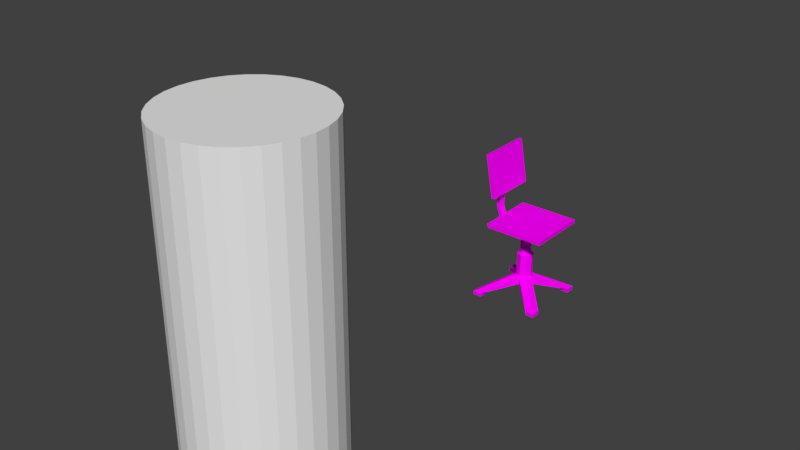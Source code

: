 # Source: Chair.blend  (saved by Blender 2.79.0; exported with 4.5.12 LTS)
import bpy
from mathutils import Matrix  # noqa: F401  (used for matrix-valued properties, if any)

bpy.ops.wm.read_factory_settings(use_empty=True)
scene = bpy.context.scene
scene.name = 'Scene'

# ---- collections
col_collection_1 = bpy.data.collections.new('Collection 1'); scene.collection.children.link(col_collection_1)

# ---- images (referenced by path relative to the original .blend; pixels are not part of the script)
import os
ASSET_DIR = os.environ.get("B2B_ASSET_DIR", "")  # directory of the original .blend (textures are referenced by path, not embedded)
HERE = os.path.dirname(os.path.abspath(__file__))  # packed textures are extracted next to this script under _unpacked/

def load_image(name, relpath, width, height, colorspace="sRGB"):
    """Load a texture the original file referenced (path relative to the .blend, or extracted next to this script)."""
    p = next((c for c in (os.path.join(HERE, relpath), os.path.join(ASSET_DIR, relpath)) if relpath and os.path.exists(c)), "")
    if p:
        img = bpy.data.images.load(p, check_existing=True)
        img.name = name
    else:  # same state as the original file: an image datablock whose file is absent (Cycles renders it pink)
        img = bpy.data.images.new(name, width, height)
        img.source = "FILE"
        img.filepath = "//" + (relpath or name)
    img.colorspace_settings.name = colorspace
    return img
img_chair_png = load_image('Chair.png', 'Chair.png', 1024, 1024, 'sRGB')

# ---- materials (node trees are filled in below, after node groups)
mat_material = bpy.data.materials.new('Material')
mat_material.alpha_threshold = 0.0
mat_material.roughness = 0.5

# ---- material node trees
mat_material.use_nodes = True; mat_material.node_tree.nodes.clear()
_N = mat_material.node_tree.nodes; _L = mat_material.node_tree.links
n0 = _N.new('ShaderNodeOutputMaterial'); n0.name = 'Material Output'; n0.location = (300, 300)
n1 = _N.new('ShaderNodeBsdfDiffuse'); n1.name = 'Diffuse BSDF'; n1.location = (10, 300)
n2 = _N.new('ShaderNodeTexImage'); n2.name = 'Image Texture'; n2.location = (-180, 300)
n2.width = 140
n2.image = img_chair_png
_L.new(n1.outputs[0], n0.inputs[0])
_L.new(n2.outputs[0], n1.inputs[0])
n0.is_active_output = True

# ---- world
world_world = bpy.data.worlds.new('World'); scene.world = world_world
world_world.color = (0.05088, 0.05088, 0.05088)
world_world.use_sun_shadow = False
world_world.sun_shadow_jitter_overblur = 0.0
world_world.cycles.sampling_method = 'MANUAL'

# ---- meshes
me_cube_007 = bpy.data.meshes.new('Cube.007')
me_cube_007.from_pydata([(-4.0, -4.0, -0.4), (-0.6402, -0.6402, 1.4), (-4.0, 4.0, -0.4), (-0.6402, 0.6402, 1.4), (4.0, -4.0, -0.4), (0.6402, -0.6402, 1.4), (4.0, 4.0, -0.4), (0.6402, 0.6402, 1.4), (-3.0, 4.0, -0.4), (-4.0, 3.0, -0.4), (-3.0, 3.0, -0.4), (0.0, 0.0, 0.6), (-0.9053, 0.0, 1.4), (0.0, 0.9053, 1.4), (0.9053, 0.0, 1.4), (0.0, -0.9053, 1.4), (-1.0, 0.0, 0.6), (0.0, 1.0, 0.6), (1.0, 0.0, 0.6), (0.0, -1.0, 0.6), (-4.0, -3.0, -0.4), (-3.0, -4.0, -0.4), (-3.0, -3.0, -0.4), (3.0, -4.0, -0.4), (4.0, -3.0, -0.4), (3.0, -3.0, -0.4), (4.0, 3.0, -0.4), (3.0, 4.0, -0.4), (3.0, 3.0, -0.4), (4.0, 4.0, -0.8), (4.0, 3.0, -0.8), (3.0, 4.0, -0.8), (3.0, 3.0, -0.8), (-4.0, 4.0, -0.8), (-3.0, 4.0, -0.8), (-4.0, 3.0, -0.8), (-3.0, 3.0, -0.8), (-4.0, -4.0, -0.8), (-4.0, -3.0, -0.8), (-3.0, -4.0, -0.8), (-3.0, -3.0, -0.8), (4.0, -4.0, -0.8), (3.0, -4.0, -0.8), (4.0, -3.0, -0.8), (3.0, -3.0, -0.8), (-0.4268, -0.4268, 6.9), (-2.0, -1.0, 7.9), (-0.4268, 0.4268, 6.9), (-2.0, 1.0, 7.9), (0.4268, -0.4268, 6.9), (2.0, -1.0, 7.9), (0.4268, 0.4268, 6.9), (2.0, 1.0, 7.9), (-2.7, -3.5, 7.8), (-2.9, -3.5, 8.2), (-2.7, 3.5, 7.8), (-2.9, 3.5, 8.2), (3.9, -3.5, 7.8), (3.9, -3.5, 8.2), (3.9, 3.5, 7.8), (3.9, 3.5, 8.2), (-3.8, -0.4, 9.0), (-3.4, -0.4, 13.6), (-3.8, 0.4, 9.0), (-3.4, 0.4, 13.6), (-3.4, -0.4, 9.0), (-3.2, -0.4, 12.2), (-3.4, 0.4, 9.0), (-3.2, 0.4, 12.2), (-3.4, -0.4, 7.8), (-3.4, 0.4, 7.8), (-3.0, -0.4, 7.8), (-3.0, 0.4, 7.8), (-2.0, -0.4, 7.0), (-2.0, 0.4, 7.0), (-2.0, -0.4, 7.4), (-2.0, 0.4, 7.4), (-2.763, -3.0, 11.1), (-3.631, -3.0, 16.03), (-2.763, 3.0, 11.1), (-3.631, 3.0, 16.03), (-2.369, -3.0, 11.17), (-3.237, -3.0, 16.1), (-2.369, 3.0, 11.17), (-3.237, 3.0, 16.1), (-1.0, 0.0, 1.4), (-1.0, 1.0, 1.4), (0.0, 1.0, 1.4), (1.0, 1.0, 1.4), (1.0, 0.0, 1.4), (1.0, -1.0, 1.4), (0.0, -1.0, 1.4), (-1.0, -1.0, 1.4), (-0.6402, -0.6402, 4.2), (-0.6402, 0.6402, 4.2), (0.6402, -0.6402, 4.2), (0.6402, 0.6402, 4.2), (-0.9053, 0.0, 4.2), (0.0, 0.9053, 4.2), (0.9053, 0.0, 4.2), (0.0, -0.9053, 4.2), (-2.0, 1.0, 6.9), (-2.0, -1.0, 6.9), (2.0, 1.0, 6.9), (2.0, -1.0, 6.9), (-0.6036, 0.0, 6.9), (0.0, 0.6036, 6.9), (0.6036, 0.0, 6.9), (0.0, -0.6036, 6.9), (-0.4268, -0.4268, 4.3), (-0.4268, 0.4268, 4.3), (0.4268, -0.4268, 4.3), (0.4268, 0.4268, 4.3), (-0.6036, 0.0, 4.3), (0.0, 0.6036, 4.3), (0.6036, 0.0, 4.3), (0.0, -0.6036, 4.3)], [], [(22, 11, 19, 21), (20, 38, 37, 0), (25, 23, 19, 11), (4, 41, 43, 24), (4, 90, 91, 23), (19, 23, 91), (90, 4, 24, 89), (18, 89, 24), (18, 26, 89), (6, 88, 89, 26), (88, 6, 27, 87), (17, 87, 27), (87, 17, 8), (86, 87, 8, 2), (86, 2, 9, 85), (85, 9, 16), (16, 20, 85), (0, 92, 85, 20), (0, 21, 91, 92), (19, 91, 21), (25, 11, 18, 24), (28, 26, 18, 11), (28, 11, 17, 27), (10, 8, 17, 11), (9, 10, 11, 16), (16, 11, 22, 20), (2, 33, 35, 9), (6, 29, 31, 27), (15, 5, 95, 100), (30, 32, 31, 29), (27, 31, 32, 28), (28, 32, 30, 26), (26, 30, 29, 6), (34, 36, 35, 33), (10, 36, 34, 8), (9, 35, 36, 10), (8, 34, 33, 2), (37, 38, 40, 39), (22, 40, 38, 20), (21, 39, 40, 22), (0, 37, 39, 21), (42, 44, 43, 41), (24, 43, 44, 25), (25, 44, 42, 23), (23, 42, 41, 4), (46, 75, 73, 102), (101, 48, 52, 103), (103, 52, 50, 104), (104, 50, 46, 102), (50, 57, 53, 46), (53, 54, 56, 55), (55, 56, 60, 59), (59, 60, 58, 57), (57, 58, 54, 53), (46, 53, 55, 48), (60, 56, 54, 58), (61, 62, 64, 63), (63, 64, 68, 67), (67, 68, 66, 65), (65, 66, 62, 61), (65, 61, 69, 71), (79, 64, 80), (72, 71, 75, 76), (63, 67, 72, 70), (61, 63, 70, 69), (67, 65, 71, 72), (48, 76, 75, 46), (69, 70, 74, 73), (71, 69, 73, 75), (70, 72, 76, 74), (68, 64, 79), (79, 80, 84, 83), (83, 84, 82, 81), (81, 82, 78, 77), (79, 83, 81, 77), (84, 80, 78, 82), (66, 77, 62), (78, 62, 77), (64, 62, 78, 80), (66, 68, 79, 77), (102, 73, 74, 101), (101, 74, 76, 48), (52, 59, 57, 50), (48, 55, 59, 52), (12, 3, 86, 85), (13, 7, 88, 87), (14, 5, 90, 89), (15, 1, 92, 91), (1, 12, 85, 92), (3, 13, 87, 86), (7, 14, 89, 88), (5, 15, 91, 90), (13, 3, 94, 98), (1, 15, 100, 93), (7, 13, 98, 96), (14, 7, 96, 99), (12, 1, 93, 97), (5, 14, 99, 95), (3, 12, 97, 94), (102, 108, 104), (101, 105, 102), (106, 101, 103), (107, 103, 104), (105, 47, 110, 113), (51, 107, 115, 112), (108, 45, 109, 116), (45, 105, 113, 109), (106, 51, 112, 114), (49, 108, 116, 111), (47, 106, 114, 110), (107, 49, 111, 115), (94, 110, 114, 98), (97, 113, 110, 94), (93, 109, 113, 97), (100, 116, 109, 93), (95, 111, 116, 100), (99, 115, 111, 95), (96, 112, 115, 99), (98, 114, 112, 96), (108, 49, 104), (49, 107, 104), (51, 103, 107), (51, 106, 103), (47, 101, 106), (101, 47, 105), (105, 45, 102), (102, 45, 108)])
_uv = me_cube_007.uv_layers.new(name='UVMap')
_uv.uv.foreach_set('vector', [0.7844, 0.9352, 0.9715, 0.9352, 0.942, 0.9663, 0.7549, 0.9663, 0.8519, 0.1808, 0.869, 0.1808, 0.869, 0.2238, 0.8519, 0.2238, 0.4045, 0.917, 0.4341, 0.9481, 0.247, 0.9481, 0.2175, 0.917, 0.9291, 0.3016, 0.912, 0.3016, 0.912, 0.2587, 0.9291, 0.2587, 0.02169, 0.8518, 0.1504, 0.7017, 0.1933, 0.7017, 0.0646, 0.8518, 0.247, 0.9481, 0.4341, 0.9481, 0.2391, 0.9815, 0.1504, 0.7017, 0.0002947, 0.8304, 0.0002947, 0.7875, 0.1504, 0.6588, 0.247, 0.8858, 0.2391, 0.8524, 0.4341, 0.8858, 0.546, 0.9533, 0.733, 0.9533, 0.5381, 0.9867, 0.0002947, 0.4871, 0.1504, 0.6159, 0.1504, 0.6588, 0.0002947, 0.5301, 0.1504, 0.6159, 0.02169, 0.4658, 0.0646, 0.4658, 0.1933, 0.6159, 0.546, 0.891, 0.5381, 0.8576, 0.733, 0.891, 0.1952, 0.8524, 0.1873, 0.8858, 0.0002947, 0.8858, 0.2363, 0.6159, 0.1933, 0.6159, 0.3221, 0.4658, 0.365, 0.4658, 0.2363, 0.6159, 0.3864, 0.4871, 0.3864, 0.5301, 0.2363, 0.6588, 0.1952, 0.9815, 0.000295, 0.9481, 0.1873, 0.9481, 0.942, 0.904, 0.7549, 0.904, 0.9498, 0.8706, 0.3864, 0.8304, 0.2363, 0.7017, 0.2363, 0.6588, 0.3864, 0.7875, 0.365, 0.8518, 0.3221, 0.8518, 0.1933, 0.7017, 0.2363, 0.7017, 0.942, 0.9663, 0.9498, 0.9997, 0.7549, 0.9663, 0.4045, 0.917, 0.2175, 0.917, 0.247, 0.8858, 0.4341, 0.8858, 0.7035, 0.9221, 0.733, 0.9533, 0.546, 0.9533, 0.5165, 0.9221, 0.7035, 0.9221, 0.5165, 0.9221, 0.546, 0.891, 0.733, 0.891, 0.02983, 0.917, 0.0002947, 0.8858, 0.1873, 0.8858, 0.2169, 0.917, 0.000295, 0.9481, 0.02983, 0.917, 0.2169, 0.917, 0.1873, 0.9481, 0.942, 0.904, 0.9715, 0.9352, 0.7844, 0.9352, 0.7549, 0.904, 0.8519, 0.103, 0.869, 0.103, 0.869, 0.1459, 0.8519, 0.1459, 0.9368, 0.03064, 0.9247, 0.04278, 0.8944, 0.01243, 0.9065, 0.0002947, 0.6354, 0.6126, 0.6651, 0.6126, 0.6651, 0.7327, 0.6354, 0.7327, 0.8944, 0.07312, 0.864, 0.04278, 0.8944, 0.01243, 0.9247, 0.04278, 0.8822, 0.0002947, 0.8944, 0.01243, 0.864, 0.04278, 0.8519, 0.03064, 0.8519, 0.05491, 0.864, 0.04278, 0.8944, 0.07312, 0.8822, 0.08526, 0.9065, 0.08526, 0.8944, 0.07312, 0.9247, 0.04278, 0.9368, 0.05491, 0.912, 0.103, 0.912, 0.1459, 0.869, 0.1459, 0.869, 0.103, 0.9291, 0.1459, 0.912, 0.1459, 0.912, 0.103, 0.9291, 0.103, 0.869, 0.1631, 0.869, 0.1459, 0.912, 0.1459, 0.912, 0.1631, 0.912, 0.08585, 0.912, 0.103, 0.869, 0.103, 0.869, 0.08585, 0.869, 0.2238, 0.869, 0.1808, 0.912, 0.1808, 0.912, 0.2238, 0.912, 0.1637, 0.912, 0.1808, 0.869, 0.1808, 0.869, 0.1637, 0.9291, 0.2238, 0.912, 0.2238, 0.912, 0.1808, 0.9291, 0.1808, 0.869, 0.2409, 0.869, 0.2238, 0.912, 0.2238, 0.912, 0.2409, 0.869, 0.3016, 0.869, 0.2587, 0.912, 0.2587, 0.912, 0.3016, 0.912, 0.2415, 0.912, 0.2587, 0.869, 0.2587, 0.869, 0.2415, 0.8519, 0.2587, 0.869, 0.2587, 0.869, 0.3016, 0.8519, 0.3016, 0.869, 0.3188, 0.869, 0.3016, 0.912, 0.3016, 0.912, 0.3188, 0.8837, 0.87, 0.8579, 0.8486, 0.8579, 0.8314, 0.8837, 0.8271, 0.7978, 0.8271, 0.7549, 0.8271, 0.7549, 0.6555, 0.7978, 0.6555, 0.7978, 0.6555, 0.7978, 0.6126, 0.8837, 0.6126, 0.8837, 0.6555, 0.8837, 0.6555, 0.9266, 0.6555, 0.9266, 0.8271, 0.8837, 0.8271, 0.641, 0.2021, 0.5336, 0.2837, 0.5338, 0.0003253, 0.641, 0.03064, 0.5336, 0.612, 0.5336, 0.5928, 0.8341, 0.5928, 0.8341, 0.612, 0.8513, 0.5842, 0.8341, 0.5928, 0.8341, 0.3009, 0.8513, 0.3009, 0.8341, 0.2837, 0.8341, 0.3009, 0.5336, 0.3009, 0.5336, 0.2837, 0.5165, 0.3009, 0.5336, 0.3009, 0.5336, 0.5928, 0.5165, 0.5842, 0.641, 0.03064, 0.5338, 0.0003253, 0.834, 0.0002947, 0.7267, 0.03061, 0.8341, 0.3009, 0.8341, 0.5928, 0.5336, 0.5928, 0.5336, 0.3009, 0.4384, 0.5892, 0.4384, 0.7874, 0.4041, 0.7874, 0.4041, 0.5892, 0.4041, 0.5892, 0.4041, 0.7874, 0.3903, 0.7283, 0.387, 0.5907, 0.4898, 0.5915, 0.4865, 0.7291, 0.4522, 0.7283, 0.4555, 0.5907, 0.4555, 0.5907, 0.4522, 0.7283, 0.4384, 0.7874, 0.4384, 0.5892, 0.4547, 0.5838, 0.4384, 0.5892, 0.4384, 0.5349, 0.4547, 0.5295, 0.404, 0.1288, 0.5159, 0.2391, 0.404, 0.3434, 0.4809, 0.5248, 0.4469, 0.52, 0.4533, 0.4743, 0.4873, 0.479, 0.4041, 0.5892, 0.3878, 0.5838, 0.3878, 0.5295, 0.4041, 0.5349, 0.4384, 0.5892, 0.4041, 0.5892, 0.4041, 0.5349, 0.4384, 0.5349, 0.489, 0.5838, 0.4547, 0.5838, 0.4547, 0.5295, 0.489, 0.5295, 0.7978, 0.87, 0.8236, 0.8486, 0.8579, 0.8486, 0.8837, 0.87, 0.4384, 0.5349, 0.4041, 0.5349, 0.4041, 0.4658, 0.4384, 0.4658, 0.4469, 0.52, 0.4384, 0.5349, 0.4384, 0.4658, 0.4533, 0.4743, 0.4041, 0.5349, 0.3956, 0.52, 0.3892, 0.4743, 0.4041, 0.4658, 0.2752, 0.06098, 0.276, 0.0002956, 0.3868, 0.1116, 0.404, 0.1288, 0.404, 0.3434, 0.3868, 0.3434, 0.3868, 0.1288, 0.3868, 0.1288, 0.3868, 0.3434, 0.1293, 0.3434, 0.1293, 0.1288, 0.1293, 0.1288, 0.1293, 0.3434, 0.1122, 0.3434, 0.1122, 0.1288, 0.3868, 0.1116, 0.3868, 0.1288, 0.1293, 0.1288, 0.1293, 0.1116, 0.3868, 0.3434, 0.3868, 0.3605, 0.1293, 0.3605, 0.1293, 0.3434, 0.2409, 0.06098, 0.1293, 0.1116, 0.2401, 0.0002947, 0.1122, 0.3434, 0.0002947, 0.2391, 0.1122, 0.1288, 0.2752, 0.4652, 0.2409, 0.4652, 0.1293, 0.3605, 0.3868, 0.3605, 0.2409, 0.06098, 0.2752, 0.06098, 0.3868, 0.1116, 0.1293, 0.1116, 0.8837, 0.8271, 0.8579, 0.8314, 0.8236, 0.8314, 0.7978, 0.8271, 0.7978, 0.8271, 0.8236, 0.8314, 0.8236, 0.8486, 0.7978, 0.87, 0.7268, 0.2021, 0.8341, 0.2837, 0.5336, 0.2837, 0.641, 0.2021, 0.7267, 0.03061, 0.834, 0.0002947, 0.8341, 0.2837, 0.7268, 0.2021, 0.2322, 0.6588, 0.2208, 0.6313, 0.2363, 0.6159, 0.2363, 0.6588, 0.1933, 0.6199, 0.1659, 0.6313, 0.1504, 0.6159, 0.1933, 0.6159, 0.1545, 0.6588, 0.1659, 0.6863, 0.1504, 0.7017, 0.1504, 0.6588, 0.1933, 0.6976, 0.2208, 0.6863, 0.2363, 0.7017, 0.1933, 0.7017, 0.2208, 0.6863, 0.2322, 0.6588, 0.2363, 0.6588, 0.2363, 0.7017, 0.2208, 0.6313, 0.1933, 0.6199, 0.1933, 0.6159, 0.2363, 0.6159, 0.1659, 0.6313, 0.1545, 0.6588, 0.1504, 0.6588, 0.1504, 0.6159, 0.1659, 0.6863, 0.1933, 0.6976, 0.1933, 0.7017, 0.1504, 0.7017, 0.5165, 0.6126, 0.5462, 0.6126, 0.5462, 0.7327, 0.5165, 0.7327, 0.6057, 0.6126, 0.6354, 0.6126, 0.6354, 0.7327, 0.6057, 0.7327, 0.7246, 0.6126, 0.7543, 0.6126, 0.7543, 0.7327, 0.7246, 0.7327, 0.6949, 0.6126, 0.7246, 0.6126, 0.7246, 0.7327, 0.6949, 0.7327, 0.5759, 0.6126, 0.6057, 0.6126, 0.6057, 0.7327, 0.5759, 0.7327, 0.6651, 0.6126, 0.6949, 0.6126, 0.6949, 0.7327, 0.6651, 0.7327, 0.5462, 0.6126, 0.5759, 0.6126, 0.5759, 0.7327, 0.5462, 0.7327, 0.8837, 0.8271, 0.8666, 0.7413, 0.8837, 0.6555, 0.7978, 0.8271, 0.8407, 0.7672, 0.8837, 0.8271, 0.8148, 0.7413, 0.7978, 0.8271, 0.7978, 0.6555, 0.8407, 0.7154, 0.7978, 0.6555, 0.8837, 0.6555, 0.5611, 0.857, 0.5412, 0.857, 0.5412, 0.7454, 0.5611, 0.7454, 0.6602, 0.857, 0.6403, 0.857, 0.6403, 0.7454, 0.6602, 0.7454, 0.6007, 0.857, 0.5809, 0.857, 0.5809, 0.7454, 0.6007, 0.7454, 0.5809, 0.857, 0.5611, 0.857, 0.5611, 0.7454, 0.5809, 0.7454, 0.68, 0.857, 0.6602, 0.857, 0.6602, 0.7454, 0.68, 0.7454, 0.6205, 0.857, 0.6007, 0.857, 0.6007, 0.7454, 0.6205, 0.7454, 0.5412, 0.857, 0.5214, 0.857, 0.5214, 0.7454, 0.5412, 0.7454, 0.6403, 0.857, 0.6205, 0.857, 0.6205, 0.7454, 0.6403, 0.7454, 0.5462, 0.7327, 0.5412, 0.7454, 0.5214, 0.7454, 0.5165, 0.7327, 0.5759, 0.7327, 0.571, 0.7454, 0.5511, 0.7454, 0.5462, 0.7327, 0.6057, 0.7327, 0.6007, 0.7454, 0.5809, 0.7454, 0.5759, 0.7327, 0.6354, 0.7327, 0.6304, 0.7454, 0.6106, 0.7454, 0.6057, 0.7327, 0.6651, 0.7327, 0.6602, 0.7454, 0.6403, 0.7454, 0.6354, 0.7327, 0.6949, 0.7327, 0.6899, 0.7454, 0.6701, 0.7454, 0.6651, 0.7327, 0.7246, 0.7327, 0.7196, 0.7454, 0.6998, 0.7454, 0.6949, 0.7327, 0.7543, 0.7327, 0.7494, 0.7454, 0.7295, 0.7454, 0.7246, 0.7327, 0.8666, 0.7413, 0.8591, 0.723, 0.8837, 0.6555, 0.8591, 0.723, 0.8407, 0.7154, 0.8837, 0.6555, 0.8224, 0.723, 0.7978, 0.6555, 0.8407, 0.7154, 0.8224, 0.723, 0.8148, 0.7413, 0.7978, 0.6555, 0.8224, 0.7596, 0.7978, 0.8271, 0.8148, 0.7413, 0.7978, 0.8271, 0.8224, 0.7596, 0.8407, 0.7672, 0.8407, 0.7672, 0.8591, 0.7596, 0.8837, 0.8271, 0.8837, 0.8271, 0.8591, 0.7596, 0.8666, 0.7413])
me_cube_007.materials.append(mat_material)
me_cube_007.use_remesh_preserve_volume = False
me_cube_007.use_remesh_preserve_attributes = False
me_cube_007.use_mirror_vertex_groups = False
me_cube_007.update()
me_cube_004 = bpy.data.meshes.new('Cube.004')
me_cube_004.from_pydata([(-1.0, -1.0, -1.0), (-1.0, -1.0, 1.0), (-1.0, 1.0, -1.0), (-1.0, 1.0, 1.0), (1.0, -1.0, -1.0), (1.0, -1.0, 1.0), (1.0, 1.0, -1.0), (1.0, 1.0, 1.0)], [(2, 0), (0, 1), (1, 3), (3, 2), (6, 2), (3, 7), (7, 6), (4, 6), (7, 5), (5, 4), (0, 4), (5, 1)], [])
me_cube_004.use_remesh_preserve_volume = False
me_cube_004.use_remesh_preserve_attributes = False
me_cube_004.use_mirror_vertex_groups = False
me_cube_004.update()
me_cylinder_001 = bpy.data.meshes.new('Cylinder.001')
me_cylinder_001.from_pydata([(0.0, 0.375, -0.85), (0.0, 0.375, 0.85), (0.07316, 0.3678, -0.85), (0.07316, 0.3678, 0.85), (0.1435, 0.3465, -0.85), (0.1435, 0.3465, 0.85), (0.2083, 0.3118, -0.85), (0.2083, 0.3118, 0.85), (0.2652, 0.2652, -0.85), (0.2652, 0.2652, 0.85), (0.3118, 0.2083, -0.85), (0.3118, 0.2083, 0.85), (0.3465, 0.1435, -0.85), (0.3465, 0.1435, 0.85), (0.3678, 0.07316, -0.85), (0.3678, 0.07316, 0.85), (0.375, 2.831e-08, -0.85), (0.375, 2.831e-08, 0.85), (0.3678, -0.07316, -0.85), (0.3678, -0.07316, 0.85), (0.3465, -0.1435, -0.85), (0.3465, -0.1435, 0.85), (0.3118, -0.2083, -0.85), (0.3118, -0.2083, 0.85), (0.2652, -0.2652, -0.85), (0.2652, -0.2652, 0.85), (0.2083, -0.3118, -0.85), (0.2083, -0.3118, 0.85), (0.1435, -0.3465, -0.85), (0.1435, -0.3465, 0.85), (0.07316, -0.3678, -0.85), (0.07316, -0.3678, 0.85), (-1.222e-07, -0.375, -0.85), (-1.222e-07, -0.375, 0.85), (-0.07316, -0.3678, -0.85), (-0.07316, -0.3678, 0.85), (-0.1435, -0.3465, -0.85), (-0.1435, -0.3465, 0.85), (-0.2083, -0.3118, -0.85), (-0.2083, -0.3118, 0.85), (-0.2652, -0.2652, -0.85), (-0.2652, -0.2652, 0.85), (-0.3118, -0.2083, -0.85), (-0.3118, -0.2083, 0.85), (-0.3465, -0.1435, -0.85), (-0.3465, -0.1435, 0.85), (-0.3678, -0.07316, -0.85), (-0.3678, -0.07316, 0.85), (-0.375, 3.621e-07, -0.85), (-0.375, 3.621e-07, 0.85), (-0.3678, 0.07316, -0.85), (-0.3678, 0.07316, 0.85), (-0.3465, 0.1435, -0.85), (-0.3465, 0.1435, 0.85), (-0.3118, 0.2083, -0.85), (-0.3118, 0.2083, 0.85), (-0.2652, 0.2652, -0.85), (-0.2652, 0.2652, 0.85), (-0.2083, 0.3118, -0.85), (-0.2083, 0.3118, 0.85), (-0.1435, 0.3465, -0.85), (-0.1435, 0.3465, 0.85), (-0.07316, 0.3678, -0.85), (-0.07316, 0.3678, 0.85)], [], [(0, 1, 3, 2), (2, 3, 5, 4), (4, 5, 7, 6), (6, 7, 9, 8), (8, 9, 11, 10), (10, 11, 13, 12), (12, 13, 15, 14), (14, 15, 17, 16), (16, 17, 19, 18), (18, 19, 21, 20), (20, 21, 23, 22), (22, 23, 25, 24), (24, 25, 27, 26), (26, 27, 29, 28), (28, 29, 31, 30), (30, 31, 33, 32), (32, 33, 35, 34), (34, 35, 37, 36), (36, 37, 39, 38), (38, 39, 41, 40), (40, 41, 43, 42), (42, 43, 45, 44), (44, 45, 47, 46), (46, 47, 49, 48), (48, 49, 51, 50), (50, 51, 53, 52), (52, 53, 55, 54), (54, 55, 57, 56), (56, 57, 59, 58), (58, 59, 61, 60), (3, 1, 63, 61, 59, 57, 55, 53, 51, 49, 47, 45, 43, 41, 39, 37, 35, 33, 31, 29, 27, 25, 23, 21, 19, 17, 15, 13, 11, 9, 7, 5), (60, 61, 63, 62), (62, 63, 1, 0), (0, 2, 4, 6, 8, 10, 12, 14, 16, 18, 20, 22, 24, 26, 28, 30, 32, 34, 36, 38, 40, 42, 44, 46, 48, 50, 52, 54, 56, 58, 60, 62)])
me_cylinder_001.use_remesh_preserve_volume = False
me_cylinder_001.use_remesh_preserve_attributes = False
me_cylinder_001.use_mirror_vertex_groups = False
me_cylinder_001.update()

# ---- objects
ob_cube_003 = bpy.data.objects.new('Cube.003', me_cube_007)
ob_cube = bpy.data.objects.new('Cube', me_cube_004)
ob_cylinder = bpy.data.objects.new('Cylinder', me_cylinder_001)

# ---- transforms, parenting, visibility, modifiers, constraints
ob_cube_003.location = (0.0, 0.0, 0.04)
ob_cube_003.scale = (0.05, 0.05, 0.05)
ob_cube_003.lineart.crease_threshold = 0.0
ob_cube.location = (0.0, 0.0, 0.375)
ob_cube.scale = (0.2, 0.2, 0.375)
ob_cube.lineart.crease_threshold = 0.0
ob_cylinder.location = (0.0, -2.0, 0.85)
ob_cylinder.lineart.crease_threshold = 0.0

# ---- collection membership
col_collection_1.objects.link(ob_cube_003)
col_collection_1.objects.link(ob_cube)
col_collection_1.objects.link(ob_cylinder)

# ---- scene / render settings (as saved in the file)
scene.frame_start = 1; scene.frame_end = 250; scene.frame_set(1)
scene.render.engine = 'CYCLES'
scene.render.resolution_percentage = 50
scene.render.dither_intensity = 0.0
scene.cycles.use_denoising = False
scene.cycles.samples = 128
scene.cycles.sampling_pattern = 'TABULATED_SOBOL'
scene.cycles.use_adaptive_sampling = False
scene.cycles.use_light_tree = False
scene.cycles.blur_glossy = 0.0
scene.cycles.sample_clamp_indirect = 0.0
scene.view_settings.view_transform = 'Standard'
bpy.context.view_layer.update()

# ---- added for rendering (the .blend has no active camera and no usable light): camera, sun
cam_auto = bpy.data.cameras.new('AutoCamera')
cam_auto.lens = 50.0
cam_auto.sensor_width = 36.0
cam_auto.clip_end = 1000.0
ob_auto_camera = bpy.data.objects.new('AutoCamera', cam_auto)
scene.collection.objects.link(ob_auto_camera)
ob_auto_camera.location = (2.93795, -4.61304, 3.20036)
ob_auto_camera.rotation_euler = (1.09748, -7.21219e-08, 0.694738)
scene.camera = ob_auto_camera
light_auto_sun = bpy.data.lights.new('AutoSun', 'SUN')
light_auto_sun.energy = 3.0
light_auto_sun.angle = 0.0523599
ob_auto_sun = bpy.data.objects.new('AutoSun', light_auto_sun)
scene.collection.objects.link(ob_auto_sun)
ob_auto_sun.rotation_euler = (0.872665, 0.174533, 0.523599)
bpy.context.view_layer.update()
